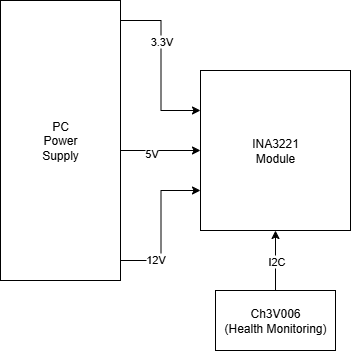

The diagram above was exported from draw.io. Its source (the exported page's mxGraphModel, read from the mxfile embedded in the PNG):
<mxGraphModel dx="1042" dy="561" grid="1" gridSize="10" guides="1" tooltips="1" connect="1" arrows="1" fold="1" page="1" pageScale="1" pageWidth="827" pageHeight="1169" math="0" shadow="0">
  <root>
    <mxCell id="0" />
    <mxCell id="1" parent="0" />
    <mxCell id="f7rSRoby23lyCe_-IvFF-7" style="edgeStyle=orthogonalEdgeStyle;rounded=0;orthogonalLoop=1;jettySize=auto;html=1;entryX=0;entryY=0.25;entryDx=0;entryDy=0;" edge="1" parent="1" target="f7rSRoby23lyCe_-IvFF-4">
      <mxGeometry relative="1" as="geometry">
        <mxPoint x="240" y="110" as="sourcePoint" />
      </mxGeometry>
    </mxCell>
    <mxCell id="f7rSRoby23lyCe_-IvFF-8" value="3.3V" style="edgeLabel;html=1;align=center;verticalAlign=middle;resizable=0;points=[];" vertex="1" connectable="0" parent="f7rSRoby23lyCe_-IvFF-7">
      <mxGeometry x="-0.2871" relative="1" as="geometry">
        <mxPoint as="offset" />
      </mxGeometry>
    </mxCell>
    <mxCell id="f7rSRoby23lyCe_-IvFF-5" style="edgeStyle=orthogonalEdgeStyle;rounded=0;orthogonalLoop=1;jettySize=auto;html=1;entryX=0;entryY=0.75;entryDx=0;entryDy=0;" edge="1" parent="1" target="f7rSRoby23lyCe_-IvFF-4">
      <mxGeometry relative="1" as="geometry">
        <mxPoint x="240" y="350" as="sourcePoint" />
      </mxGeometry>
    </mxCell>
    <mxCell id="f7rSRoby23lyCe_-IvFF-10" value="12V" style="edgeLabel;html=1;align=center;verticalAlign=middle;resizable=0;points=[];" vertex="1" connectable="0" parent="f7rSRoby23lyCe_-IvFF-5">
      <mxGeometry x="-0.5413" y="2" relative="1" as="geometry">
        <mxPoint as="offset" />
      </mxGeometry>
    </mxCell>
    <mxCell id="f7rSRoby23lyCe_-IvFF-4" value="INA3221&lt;div&gt;Module&lt;/div&gt;" style="rounded=0;whiteSpace=wrap;html=1;" vertex="1" parent="1">
      <mxGeometry x="320" y="160" width="150" height="160" as="geometry" />
    </mxCell>
    <mxCell id="f7rSRoby23lyCe_-IvFF-6" style="edgeStyle=orthogonalEdgeStyle;rounded=0;orthogonalLoop=1;jettySize=auto;html=1;entryX=0;entryY=0.5;entryDx=0;entryDy=0;" edge="1" parent="1" target="f7rSRoby23lyCe_-IvFF-4">
      <mxGeometry relative="1" as="geometry">
        <mxPoint x="240" y="240" as="sourcePoint" />
      </mxGeometry>
    </mxCell>
    <mxCell id="f7rSRoby23lyCe_-IvFF-9" value="5V" style="edgeLabel;html=1;align=center;verticalAlign=middle;resizable=0;points=[];" vertex="1" connectable="0" parent="f7rSRoby23lyCe_-IvFF-6">
      <mxGeometry x="-0.24" y="-2" relative="1" as="geometry">
        <mxPoint as="offset" />
      </mxGeometry>
    </mxCell>
    <mxCell id="f7rSRoby23lyCe_-IvFF-12" style="edgeStyle=orthogonalEdgeStyle;rounded=0;orthogonalLoop=1;jettySize=auto;html=1;entryX=0.5;entryY=1;entryDx=0;entryDy=0;" edge="1" parent="1" source="f7rSRoby23lyCe_-IvFF-11" target="f7rSRoby23lyCe_-IvFF-4">
      <mxGeometry relative="1" as="geometry" />
    </mxCell>
    <mxCell id="f7rSRoby23lyCe_-IvFF-13" value="I2C" style="edgeLabel;html=1;align=center;verticalAlign=middle;resizable=0;points=[];" vertex="1" connectable="0" parent="f7rSRoby23lyCe_-IvFF-12">
      <mxGeometry x="0.4467" relative="1" as="geometry">
        <mxPoint y="13" as="offset" />
      </mxGeometry>
    </mxCell>
    <mxCell id="f7rSRoby23lyCe_-IvFF-11" value="Ch3V006&lt;div&gt;(Health Monitoring)&lt;/div&gt;" style="rounded=0;whiteSpace=wrap;html=1;" vertex="1" parent="1">
      <mxGeometry x="335" y="380" width="120" height="60" as="geometry" />
    </mxCell>
    <mxCell id="f7rSRoby23lyCe_-IvFF-14" value="PC&lt;div&gt;Power&lt;/div&gt;&lt;div&gt;Supply&lt;/div&gt;" style="rounded=0;whiteSpace=wrap;html=1;" vertex="1" parent="1">
      <mxGeometry x="120" y="90" width="120" height="280" as="geometry" />
    </mxCell>
  </root>
</mxGraphModel>